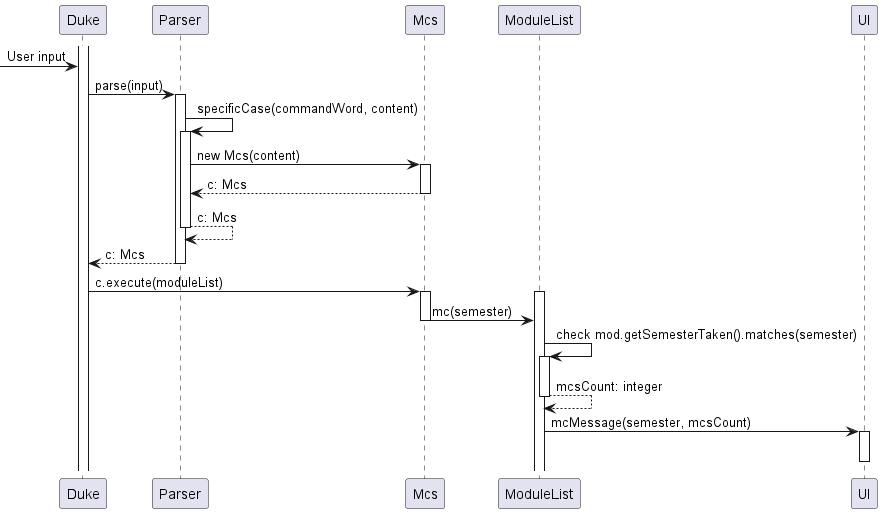

The diagram above was rendered by PlantUML. Its source (embedded in the PNG):
@startuml
activate Duke
[-> Duke: User input
Duke -> Parser: parse(input)
activate Parser
Parser -> Parser: specificCase(commandWord, content)
activate Parser
Parser -> Mcs: new Mcs(content)
activate Mcs
return c: Mcs
return c: Mcs
return c: Mcs
deactivate Parser
Duke -> Mcs: c.execute(moduleList)
activate Mcs
activate ModuleList
Mcs -> ModuleList: mc(semester)
deactivate Mcs
ModuleList -> ModuleList: check mod.getSemesterTaken().matches(semester)
activate ModuleList
return mcsCount: integer
ModuleList -> UI: mcMessage(semester, mcsCount)
activate UI
deactivate UI

@enduml